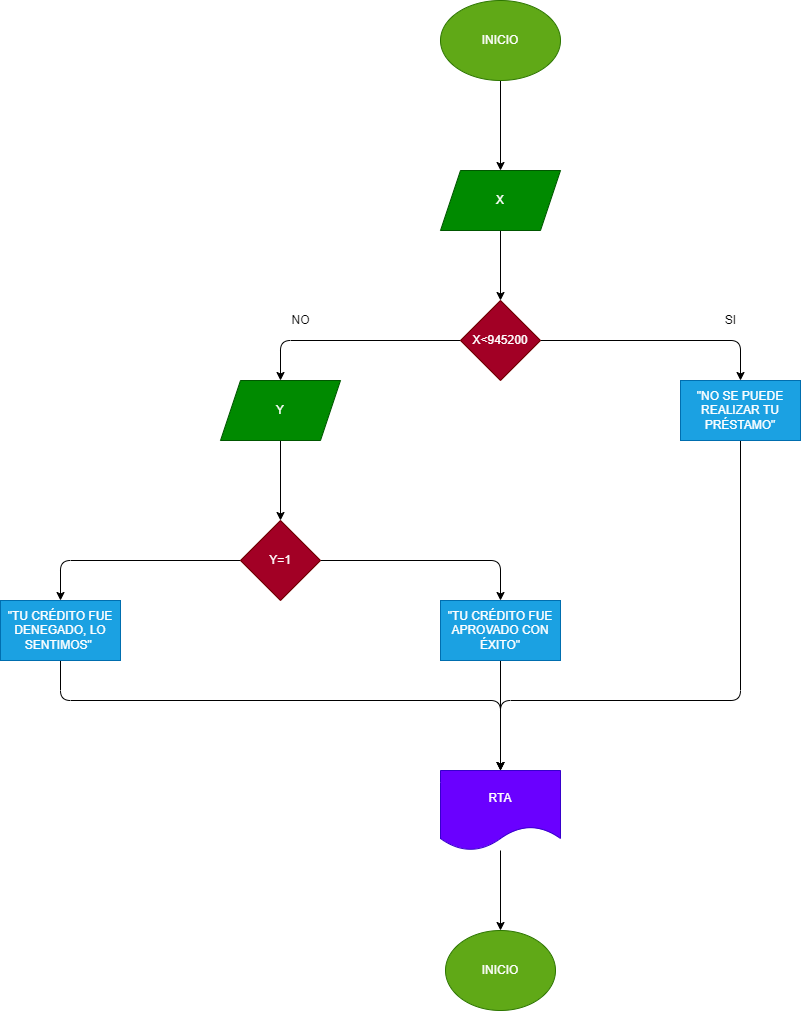

The diagram above was exported from draw.io. Its source (the exported page's mxGraphModel, read from the mxfile embedded in the PNG):
<mxGraphModel dx="1489" dy="513" grid="1" gridSize="10" guides="1" tooltips="1" connect="1" arrows="1" fold="1" page="1" pageScale="1" pageWidth="827" pageHeight="1169" math="0" shadow="0">
  <root>
    <mxCell id="0" />
    <mxCell id="1" parent="0" />
    <mxCell id="4" value="" style="edgeStyle=none;html=1;" edge="1" parent="1" source="2" target="3">
      <mxGeometry relative="1" as="geometry" />
    </mxCell>
    <mxCell id="2" value="INICIO" style="ellipse;whiteSpace=wrap;html=1;fillColor=#60a917;fontColor=#ffffff;strokeColor=#2D7600;" vertex="1" parent="1">
      <mxGeometry x="280" width="120" height="80" as="geometry" />
    </mxCell>
    <mxCell id="6" value="" style="edgeStyle=none;html=1;" edge="1" parent="1" source="3" target="5">
      <mxGeometry relative="1" as="geometry" />
    </mxCell>
    <mxCell id="3" value="X" style="shape=parallelogram;perimeter=parallelogramPerimeter;whiteSpace=wrap;html=1;fixedSize=1;fillColor=#008a00;fontColor=#ffffff;strokeColor=#005700;" vertex="1" parent="1">
      <mxGeometry x="280" y="170" width="120" height="60" as="geometry" />
    </mxCell>
    <mxCell id="8" value="" style="edgeStyle=none;html=1;" edge="1" parent="1" source="5" target="7">
      <mxGeometry relative="1" as="geometry">
        <Array as="points">
          <mxPoint x="580" y="340" />
        </Array>
      </mxGeometry>
    </mxCell>
    <mxCell id="11" value="" style="edgeStyle=none;html=1;entryX=0.5;entryY=0;entryDx=0;entryDy=0;" edge="1" parent="1" source="5">
      <mxGeometry relative="1" as="geometry">
        <mxPoint x="120" y="380" as="targetPoint" />
        <Array as="points">
          <mxPoint x="120" y="340" />
        </Array>
      </mxGeometry>
    </mxCell>
    <mxCell id="5" value="X&amp;lt;945200" style="rhombus;whiteSpace=wrap;html=1;fillColor=#a20025;fontColor=#ffffff;strokeColor=#6F0000;" vertex="1" parent="1">
      <mxGeometry x="300" y="300" width="80" height="80" as="geometry" />
    </mxCell>
    <mxCell id="24" style="edgeStyle=none;html=1;exitX=0.5;exitY=1;exitDx=0;exitDy=0;entryX=0.5;entryY=0;entryDx=0;entryDy=0;" edge="1" parent="1" source="7" target="21">
      <mxGeometry relative="1" as="geometry">
        <mxPoint x="340" y="760" as="targetPoint" />
        <Array as="points">
          <mxPoint x="580" y="700" />
          <mxPoint x="340" y="700" />
        </Array>
      </mxGeometry>
    </mxCell>
    <mxCell id="7" value="&quot;NO SE PUEDE REALIZAR TU PRÉSTAMO&quot;" style="whiteSpace=wrap;html=1;fillColor=#1ba1e2;fontColor=#ffffff;strokeColor=#006EAF;" vertex="1" parent="1">
      <mxGeometry x="520" y="380" width="120" height="60" as="geometry" />
    </mxCell>
    <mxCell id="9" value="SI" style="text;html=1;align=center;verticalAlign=middle;resizable=0;points=[];autosize=1;strokeColor=none;fillColor=none;" vertex="1" parent="1">
      <mxGeometry x="555" y="305" width="30" height="30" as="geometry" />
    </mxCell>
    <mxCell id="15" value="" style="edgeStyle=none;html=1;" edge="1" parent="1" source="13">
      <mxGeometry relative="1" as="geometry">
        <mxPoint x="120" y="520" as="targetPoint" />
      </mxGeometry>
    </mxCell>
    <mxCell id="13" value="Y" style="shape=parallelogram;perimeter=parallelogramPerimeter;whiteSpace=wrap;html=1;fixedSize=1;fillColor=#008a00;fontColor=#ffffff;strokeColor=#005700;" vertex="1" parent="1">
      <mxGeometry x="60" y="380" width="120" height="60" as="geometry" />
    </mxCell>
    <mxCell id="18" value="" style="edgeStyle=none;html=1;" edge="1" parent="1" source="16" target="17">
      <mxGeometry relative="1" as="geometry">
        <Array as="points">
          <mxPoint x="340" y="560" />
        </Array>
      </mxGeometry>
    </mxCell>
    <mxCell id="20" value="" style="edgeStyle=none;html=1;" edge="1" parent="1" source="16" target="19">
      <mxGeometry relative="1" as="geometry">
        <Array as="points">
          <mxPoint x="-100" y="560" />
        </Array>
      </mxGeometry>
    </mxCell>
    <mxCell id="16" value="Y=1" style="rhombus;whiteSpace=wrap;html=1;fillColor=#a20025;fontColor=#ffffff;strokeColor=#6F0000;" vertex="1" parent="1">
      <mxGeometry x="80" y="520" width="80" height="80" as="geometry" />
    </mxCell>
    <mxCell id="23" style="edgeStyle=none;html=1;exitX=0.5;exitY=1;exitDx=0;exitDy=0;entryX=0.5;entryY=0;entryDx=0;entryDy=0;" edge="1" parent="1" source="17" target="21">
      <mxGeometry relative="1" as="geometry" />
    </mxCell>
    <mxCell id="17" value="&quot;TU CRÉDITO FUE APROVADO CON ÉXITO&quot;" style="whiteSpace=wrap;html=1;fillColor=#1ba1e2;fontColor=#ffffff;strokeColor=#006EAF;" vertex="1" parent="1">
      <mxGeometry x="280" y="600" width="120" height="60" as="geometry" />
    </mxCell>
    <mxCell id="22" style="edgeStyle=none;html=1;exitX=0.5;exitY=1;exitDx=0;exitDy=0;entryX=0.5;entryY=0;entryDx=0;entryDy=0;" edge="1" parent="1" source="19" target="21">
      <mxGeometry relative="1" as="geometry">
        <Array as="points">
          <mxPoint x="-100" y="700" />
          <mxPoint x="340" y="700" />
        </Array>
      </mxGeometry>
    </mxCell>
    <mxCell id="19" value="&quot;TU CRÉDITO FUE DENEGADO, LO SENTIMOS&quot;&amp;nbsp;" style="whiteSpace=wrap;html=1;fillColor=#1ba1e2;fontColor=#ffffff;strokeColor=#006EAF;" vertex="1" parent="1">
      <mxGeometry x="-160" y="600" width="120" height="60" as="geometry" />
    </mxCell>
    <mxCell id="26" value="" style="edgeStyle=none;html=1;" edge="1" parent="1" source="21" target="25">
      <mxGeometry relative="1" as="geometry" />
    </mxCell>
    <mxCell id="21" value="RTA" style="shape=document;whiteSpace=wrap;html=1;boundedLbl=1;fillColor=#6a00ff;fontColor=#ffffff;strokeColor=#3700CC;" vertex="1" parent="1">
      <mxGeometry x="280" y="770" width="120" height="80" as="geometry" />
    </mxCell>
    <mxCell id="25" value="INICIO" style="ellipse;whiteSpace=wrap;html=1;fillColor=#60a917;strokeColor=#2D7600;fontColor=#ffffff;" vertex="1" parent="1">
      <mxGeometry x="285" y="930" width="110" height="80" as="geometry" />
    </mxCell>
    <mxCell id="27" value="NO" style="text;html=1;align=center;verticalAlign=middle;resizable=0;points=[];autosize=1;strokeColor=none;fillColor=none;" vertex="1" parent="1">
      <mxGeometry x="120" y="305" width="40" height="30" as="geometry" />
    </mxCell>
  </root>
</mxGraphModel>